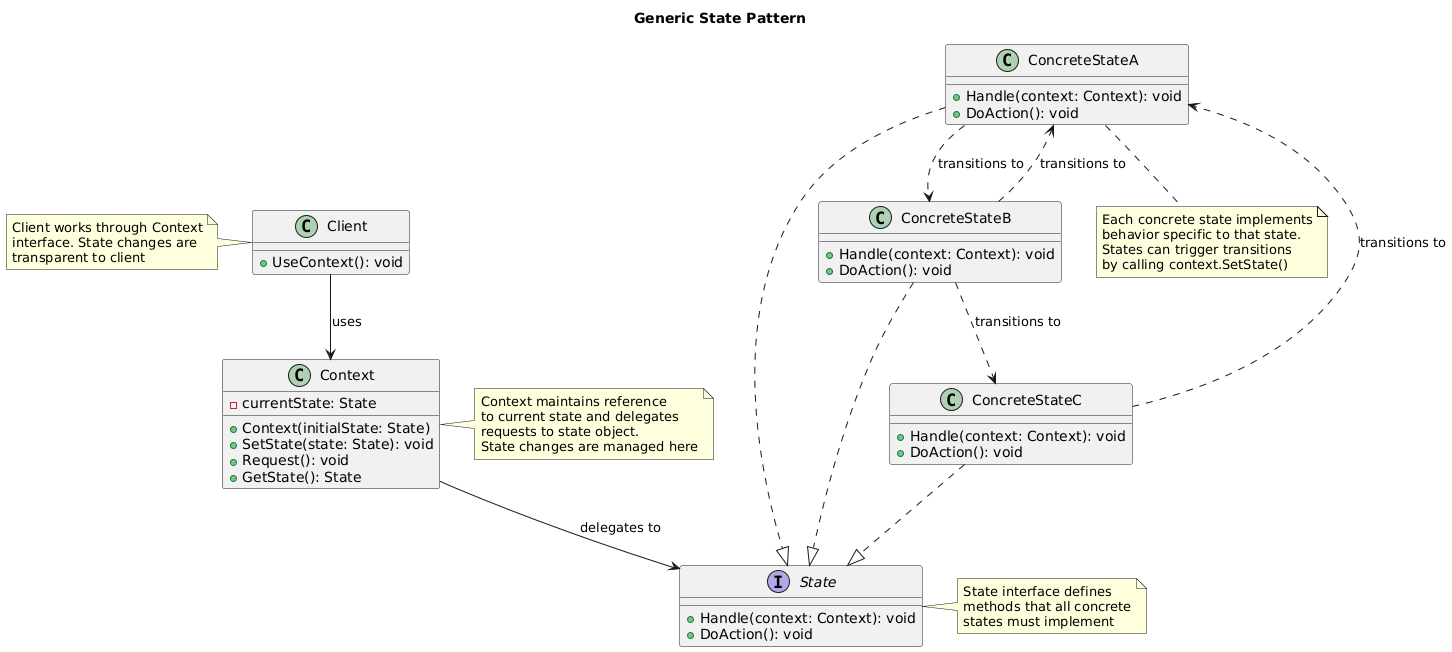

The diagram above was rendered by PlantUML. Its source (embedded in the PNG):
@startuml
title Generic State Pattern

interface State {
    +Handle(context: Context): void
    +DoAction(): void
}

class ConcreteStateA {
    +Handle(context: Context): void
    +DoAction(): void
}

class ConcreteStateB {
    +Handle(context: Context): void
    +DoAction(): void
}

class ConcreteStateC {
    +Handle(context: Context): void
    +DoAction(): void
}

class Context {
    -currentState: State
    +Context(initialState: State)
    +SetState(state: State): void
    +Request(): void
    +GetState(): State
}

class Client {
    +UseContext(): void
}

ConcreteStateA ..|> State
ConcreteStateB ..|> State
ConcreteStateC ..|> State
Context --> State : delegates to
Client --> Context : uses

ConcreteStateA ..> ConcreteStateB : transitions to
ConcreteStateB ..> ConcreteStateC : transitions to
ConcreteStateC ..> ConcreteStateA : transitions to
ConcreteStateB ..> ConcreteStateA : transitions to

note right of State
  State interface defines
  methods that all concrete
  states must implement
end note

note right of Context
  Context maintains reference
  to current state and delegates
  requests to state object.
  State changes are managed here
end note

note bottom of ConcreteStateA
  Each concrete state implements
  behavior specific to that state.
  States can trigger transitions
  by calling context.SetState()
end note

note left of Client
  Client works through Context
  interface. State changes are
  transparent to client
end note
@enduml